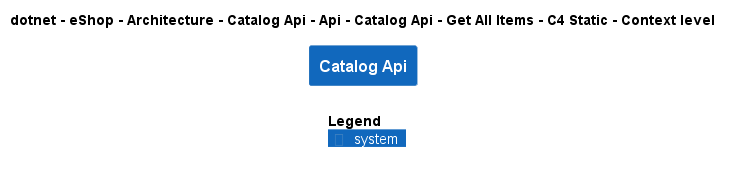

The diagram above was rendered by PlantUML. Its source (embedded in the PNG):
@startuml
!include ..\..\..\..\..\..\..\..\..\..\..\.c4s\C4_Context.puml

AddElementTag("c4interflow:lifecycle:new", $bgColor=green, $fontColor=#ffffff, $borderColor=green, $shadowing="False")
AddElementTag("c4interflow:lifecycle:changed", $bgColor=orange, $fontColor=#ffffff, $borderColor=orange, $shadowing="False")
AddElementTag("c4interflow:lifecycle:removed", $bgColor=red, $fontColor=#ffffff, $borderColor=red, $shadowing="False")

AddRelTag("c4interflow:lifecycle:new", $textColor=green, $lineColor=green)
AddRelTag("c4interflow:lifecycle:changed", $textColor=orange, $lineColor=orange)
AddRelTag("c4interflow:lifecycle:removed", $textColor=red, $lineColor=red)

SHOW_PERSON_PORTRAIT()
LAYOUT_TOP_DOWN()

skinparam linetype polyline

title dotnet - eShop - Architecture - Catalog Api - Api - Catalog Api - Get All Items - C4 Static - Context level

System(dotnet.eShop.Architecture.SoftwareSystems.CatalogApi, "Catalog Api", "")



SHOW_LEGEND()
@enduml